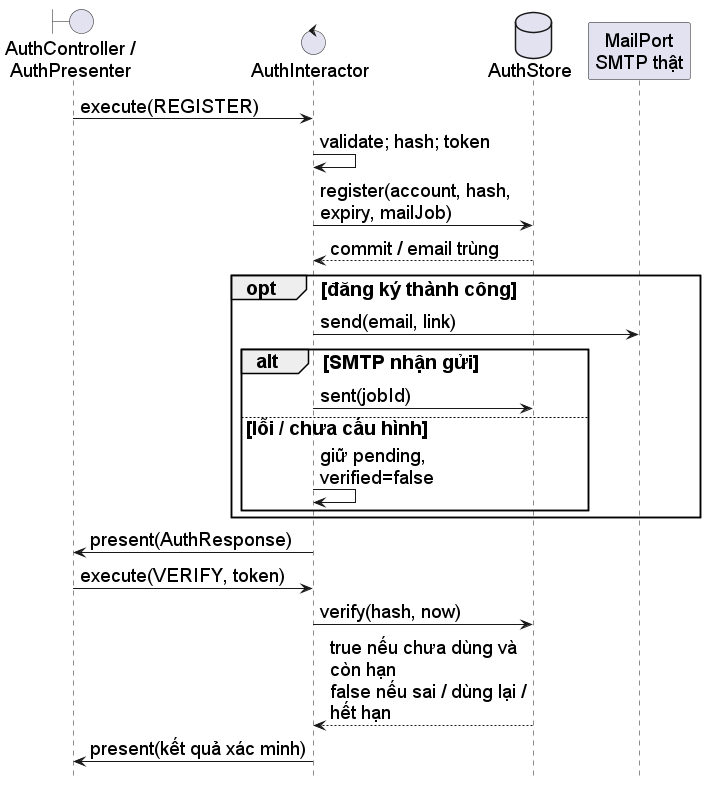

The diagram above was rendered by PlantUML. Its source (embedded in the PNG):
@startuml
skinparam defaultFontName Arial
skinparam defaultFontSize 19
skinparam backgroundColor white
skinparam shadowing false
skinparam maxMessageSize 220
hide footbox
boundary "AuthController /\nAuthPresenter" as W
control AuthInteractor as I
database AuthStore as D
participant "MailPort\nSMTP thật" as M
W -> I : execute(REGISTER)
I -> I : validate; hash; token
I -> D : register(account, hash, expiry, mailJob)
D --> I : commit / email trùng
opt đăng ký thành công
 I -> M : send(email, link)
 alt SMTP nhận gửi
  I -> D : sent(jobId)
 else lỗi / chưa cấu hình
  I -> I : giữ pending, verified=false
 end
end
I -> W : present(AuthResponse)
W -> I : execute(VERIFY, token)
I -> D : verify(hash, now)
D --> I : true nếu chưa dùng và còn hạn\nfalse nếu sai / dùng lại / hết hạn
I -> W : present(kết quả xác minh)
@enduml